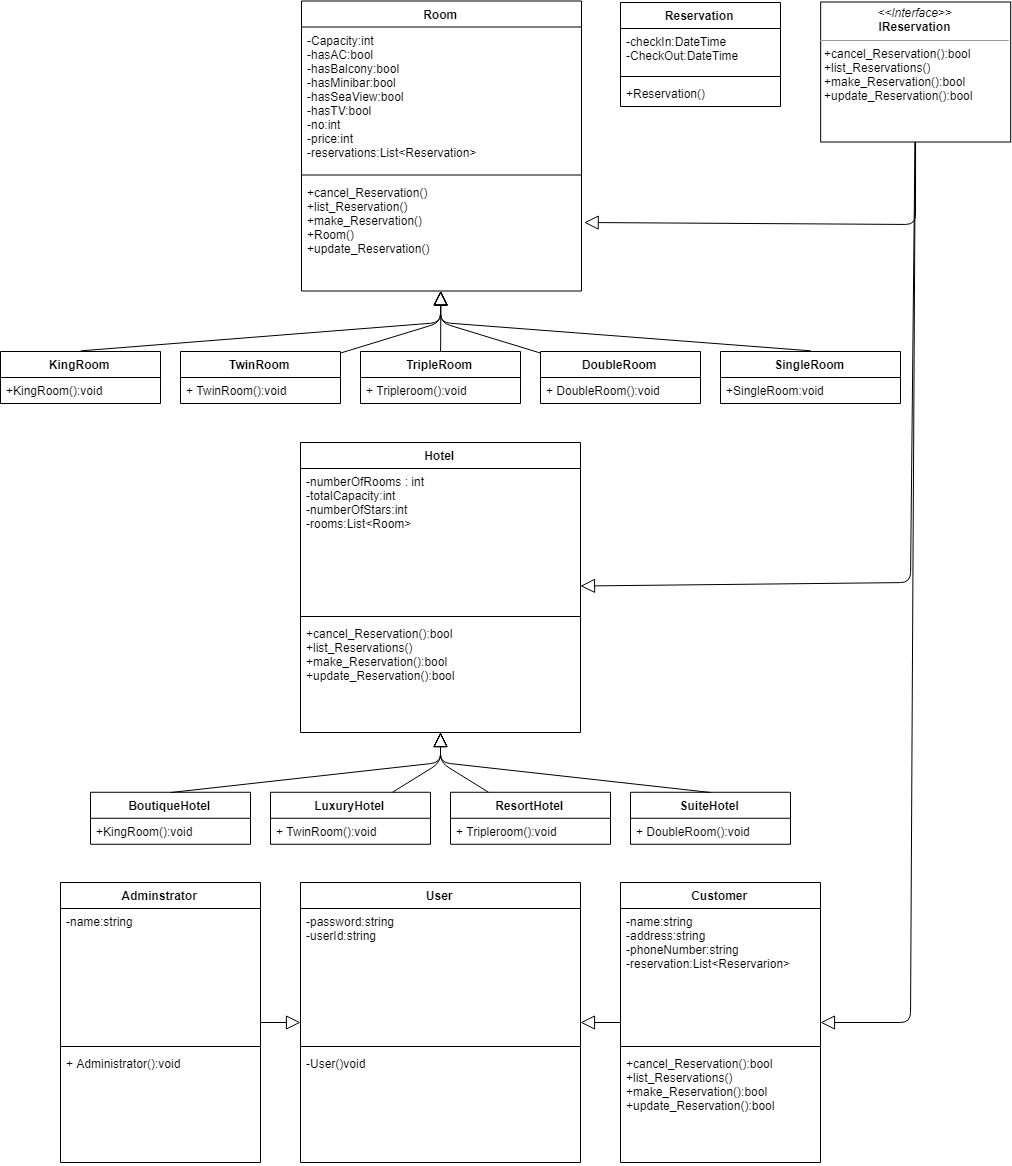

The diagram above was exported from draw.io. Its source (the exported page's mxGraphModel, read from the mxfile embedded in the PNG):
<mxGraphModel dx="2248" dy="2345" grid="1" gridSize="10" guides="1" tooltips="1" connect="1" arrows="1" fold="1" page="1" pageScale="1" pageWidth="850" pageHeight="1100" background="#ffffff" math="0" shadow="0">
  <root>
    <mxCell id="0" />
    <mxCell id="1" parent="0" />
    <mxCell id="ZkCT2ksIOJPA6UWEGRzY-1" value="Room" style="swimlane;fontStyle=1;align=center;verticalAlign=top;childLayout=stackLayout;horizontal=1;startSize=26;horizontalStack=0;resizeParent=1;resizeParentMax=0;resizeLast=0;collapsible=1;marginBottom=0;" vertex="1" parent="1">
      <mxGeometry x="201" y="-1.5" width="280" height="290" as="geometry" />
    </mxCell>
    <mxCell id="ZkCT2ksIOJPA6UWEGRzY-2" value="-Capacity:int&#10;-hasAC:bool&#10;-hasBalcony:bool&#10;-hasMinibar:bool&#10;-hasSeaView:bool&#10;-hasTV:bool&#10;-no:int&#10;-price:int&#10;-reservations:List&lt;Reservation&gt;&#10;" style="text;strokeColor=none;fillColor=none;align=left;verticalAlign=top;spacingLeft=4;spacingRight=4;overflow=hidden;rotatable=0;points=[[0,0.5],[1,0.5]];portConstraint=eastwest;" vertex="1" parent="ZkCT2ksIOJPA6UWEGRzY-1">
      <mxGeometry y="26" width="280" height="144" as="geometry" />
    </mxCell>
    <mxCell id="ZkCT2ksIOJPA6UWEGRzY-3" value="" style="line;strokeWidth=1;fillColor=none;align=left;verticalAlign=middle;spacingTop=-1;spacingLeft=3;spacingRight=3;rotatable=0;labelPosition=right;points=[];portConstraint=eastwest;" vertex="1" parent="ZkCT2ksIOJPA6UWEGRzY-1">
      <mxGeometry y="170" width="280" height="8" as="geometry" />
    </mxCell>
    <mxCell id="ZkCT2ksIOJPA6UWEGRzY-4" value="+cancel_Reservation()&#10;+list_Reservation()&#10;+make_Reservation()&#10;+Room()&#10;+update_Reservation()&#10;" style="text;strokeColor=none;fillColor=none;align=left;verticalAlign=top;spacingLeft=4;spacingRight=4;overflow=hidden;rotatable=0;points=[[0,0.5],[1,0.5]];portConstraint=eastwest;" vertex="1" parent="ZkCT2ksIOJPA6UWEGRzY-1">
      <mxGeometry y="178" width="280" height="112" as="geometry" />
    </mxCell>
    <mxCell id="ZkCT2ksIOJPA6UWEGRzY-5" value="KingRoom" style="swimlane;fontStyle=1;align=center;verticalAlign=top;childLayout=stackLayout;horizontal=1;startSize=26;horizontalStack=0;resizeParent=1;resizeParentMax=0;resizeLast=0;collapsible=1;marginBottom=0;" vertex="1" parent="1">
      <mxGeometry x="-100" y="349" width="160" height="52" as="geometry" />
    </mxCell>
    <mxCell id="ZkCT2ksIOJPA6UWEGRzY-8" value="+KingRoom():void" style="text;strokeColor=none;fillColor=none;align=left;verticalAlign=top;spacingLeft=4;spacingRight=4;overflow=hidden;rotatable=0;points=[[0,0.5],[1,0.5]];portConstraint=eastwest;" vertex="1" parent="ZkCT2ksIOJPA6UWEGRzY-5">
      <mxGeometry y="26" width="160" height="26" as="geometry" />
    </mxCell>
    <mxCell id="ZkCT2ksIOJPA6UWEGRzY-9" value="SingleRoom" style="swimlane;fontStyle=1;align=center;verticalAlign=top;childLayout=stackLayout;horizontal=1;startSize=26;horizontalStack=0;resizeParent=1;resizeParentMax=0;resizeLast=0;collapsible=1;marginBottom=0;" vertex="1" parent="1">
      <mxGeometry x="620" y="349" width="180" height="52" as="geometry" />
    </mxCell>
    <mxCell id="ZkCT2ksIOJPA6UWEGRzY-12" value="+SingleRoom:void" style="text;strokeColor=none;fillColor=none;align=left;verticalAlign=top;spacingLeft=4;spacingRight=4;overflow=hidden;rotatable=0;points=[[0,0.5],[1,0.5]];portConstraint=eastwest;" vertex="1" parent="ZkCT2ksIOJPA6UWEGRzY-9">
      <mxGeometry y="26" width="180" height="26" as="geometry" />
    </mxCell>
    <mxCell id="ZkCT2ksIOJPA6UWEGRzY-13" value="TripleRoom" style="swimlane;fontStyle=1;align=center;verticalAlign=top;childLayout=stackLayout;horizontal=1;startSize=26;horizontalStack=0;resizeParent=1;resizeParentMax=0;resizeLast=0;collapsible=1;marginBottom=0;" vertex="1" parent="1">
      <mxGeometry x="260" y="349" width="160" height="52" as="geometry" />
    </mxCell>
    <mxCell id="ZkCT2ksIOJPA6UWEGRzY-16" value="+ Tripleroom():void" style="text;strokeColor=none;fillColor=none;align=left;verticalAlign=top;spacingLeft=4;spacingRight=4;overflow=hidden;rotatable=0;points=[[0,0.5],[1,0.5]];portConstraint=eastwest;" vertex="1" parent="ZkCT2ksIOJPA6UWEGRzY-13">
      <mxGeometry y="26" width="160" height="26" as="geometry" />
    </mxCell>
    <mxCell id="ZkCT2ksIOJPA6UWEGRzY-17" value="TwinRoom" style="swimlane;fontStyle=1;align=center;verticalAlign=top;childLayout=stackLayout;horizontal=1;startSize=26;horizontalStack=0;resizeParent=1;resizeParentMax=0;resizeLast=0;collapsible=1;marginBottom=0;" vertex="1" parent="1">
      <mxGeometry x="80" y="349" width="160" height="52" as="geometry" />
    </mxCell>
    <mxCell id="ZkCT2ksIOJPA6UWEGRzY-20" value="+ TwinRoom():void" style="text;strokeColor=none;fillColor=none;align=left;verticalAlign=top;spacingLeft=4;spacingRight=4;overflow=hidden;rotatable=0;points=[[0,0.5],[1,0.5]];portConstraint=eastwest;" vertex="1" parent="ZkCT2ksIOJPA6UWEGRzY-17">
      <mxGeometry y="26" width="160" height="26" as="geometry" />
    </mxCell>
    <mxCell id="ZkCT2ksIOJPA6UWEGRzY-21" value="DoubleRoom" style="swimlane;fontStyle=1;align=center;verticalAlign=top;childLayout=stackLayout;horizontal=1;startSize=26;horizontalStack=0;resizeParent=1;resizeParentMax=0;resizeLast=0;collapsible=1;marginBottom=0;" vertex="1" parent="1">
      <mxGeometry x="440" y="349" width="160" height="52" as="geometry" />
    </mxCell>
    <mxCell id="ZkCT2ksIOJPA6UWEGRzY-24" value="+ DoubleRoom():void" style="text;strokeColor=none;fillColor=none;align=left;verticalAlign=top;spacingLeft=4;spacingRight=4;overflow=hidden;rotatable=0;points=[[0,0.5],[1,0.5]];portConstraint=eastwest;" vertex="1" parent="ZkCT2ksIOJPA6UWEGRzY-21">
      <mxGeometry y="26" width="160" height="26" as="geometry" />
    </mxCell>
    <mxCell id="ZkCT2ksIOJPA6UWEGRzY-49" value="Hotel" style="swimlane;fontStyle=1;align=center;verticalAlign=top;childLayout=stackLayout;horizontal=1;startSize=26;horizontalStack=0;resizeParent=1;resizeParentMax=0;resizeLast=0;collapsible=1;marginBottom=0;" vertex="1" parent="1">
      <mxGeometry x="200" y="440" width="280" height="290" as="geometry" />
    </mxCell>
    <mxCell id="ZkCT2ksIOJPA6UWEGRzY-50" value="-numberOfRooms : int&#10;-totalCapacity:int&#10;-numberOfStars:int&#10;-rooms:List&lt;Room&gt;&#10;&#10;" style="text;strokeColor=none;fillColor=none;align=left;verticalAlign=top;spacingLeft=4;spacingRight=4;overflow=hidden;rotatable=0;points=[[0,0.5],[1,0.5]];portConstraint=eastwest;" vertex="1" parent="ZkCT2ksIOJPA6UWEGRzY-49">
      <mxGeometry y="26" width="280" height="144" as="geometry" />
    </mxCell>
    <mxCell id="ZkCT2ksIOJPA6UWEGRzY-51" value="" style="line;strokeWidth=1;fillColor=none;align=left;verticalAlign=middle;spacingTop=-1;spacingLeft=3;spacingRight=3;rotatable=0;labelPosition=right;points=[];portConstraint=eastwest;" vertex="1" parent="ZkCT2ksIOJPA6UWEGRzY-49">
      <mxGeometry y="170" width="280" height="8" as="geometry" />
    </mxCell>
    <mxCell id="ZkCT2ksIOJPA6UWEGRzY-52" value="+cancel_Reservation():bool&#10;+list_Reservations()&#10;+make_Reservation():bool&#10;+update_Reservation():bool&#10;        " style="text;strokeColor=none;fillColor=none;align=left;verticalAlign=top;spacingLeft=4;spacingRight=4;overflow=hidden;rotatable=0;points=[[0,0.5],[1,0.5]];portConstraint=eastwest;" vertex="1" parent="ZkCT2ksIOJPA6UWEGRzY-49">
      <mxGeometry y="178" width="280" height="112" as="geometry" />
    </mxCell>
    <mxCell id="ZkCT2ksIOJPA6UWEGRzY-53" value="BoutiqueHotel" style="swimlane;fontStyle=1;align=center;verticalAlign=top;childLayout=stackLayout;horizontal=1;startSize=26;horizontalStack=0;resizeParent=1;resizeParentMax=0;resizeLast=0;collapsible=1;marginBottom=0;" vertex="1" parent="1">
      <mxGeometry x="-10" y="789.7758620689656" width="160" height="52" as="geometry" />
    </mxCell>
    <mxCell id="ZkCT2ksIOJPA6UWEGRzY-54" value="+KingRoom():void" style="text;strokeColor=none;fillColor=none;align=left;verticalAlign=top;spacingLeft=4;spacingRight=4;overflow=hidden;rotatable=0;points=[[0,0.5],[1,0.5]];portConstraint=eastwest;" vertex="1" parent="ZkCT2ksIOJPA6UWEGRzY-53">
      <mxGeometry y="26" width="160" height="26" as="geometry" />
    </mxCell>
    <mxCell id="ZkCT2ksIOJPA6UWEGRzY-55" value="ResortHotel" style="swimlane;fontStyle=1;align=center;verticalAlign=top;childLayout=stackLayout;horizontal=1;startSize=26;horizontalStack=0;resizeParent=1;resizeParentMax=0;resizeLast=0;collapsible=1;marginBottom=0;" vertex="1" parent="1">
      <mxGeometry x="350" y="789.7758620689656" width="160" height="52" as="geometry" />
    </mxCell>
    <mxCell id="ZkCT2ksIOJPA6UWEGRzY-56" value="+ Tripleroom():void" style="text;strokeColor=none;fillColor=none;align=left;verticalAlign=top;spacingLeft=4;spacingRight=4;overflow=hidden;rotatable=0;points=[[0,0.5],[1,0.5]];portConstraint=eastwest;" vertex="1" parent="ZkCT2ksIOJPA6UWEGRzY-55">
      <mxGeometry y="26" width="160" height="26" as="geometry" />
    </mxCell>
    <mxCell id="ZkCT2ksIOJPA6UWEGRzY-57" value="LuxuryHotel" style="swimlane;fontStyle=1;align=center;verticalAlign=top;childLayout=stackLayout;horizontal=1;startSize=26;horizontalStack=0;resizeParent=1;resizeParentMax=0;resizeLast=0;collapsible=1;marginBottom=0;" vertex="1" parent="1">
      <mxGeometry x="170" y="789.7758620689656" width="160" height="52" as="geometry" />
    </mxCell>
    <mxCell id="ZkCT2ksIOJPA6UWEGRzY-58" value="+ TwinRoom():void" style="text;strokeColor=none;fillColor=none;align=left;verticalAlign=top;spacingLeft=4;spacingRight=4;overflow=hidden;rotatable=0;points=[[0,0.5],[1,0.5]];portConstraint=eastwest;" vertex="1" parent="ZkCT2ksIOJPA6UWEGRzY-57">
      <mxGeometry y="26" width="160" height="26" as="geometry" />
    </mxCell>
    <mxCell id="ZkCT2ksIOJPA6UWEGRzY-59" value="SuiteHotel" style="swimlane;fontStyle=1;align=center;verticalAlign=top;childLayout=stackLayout;horizontal=1;startSize=26;horizontalStack=0;resizeParent=1;resizeParentMax=0;resizeLast=0;collapsible=1;marginBottom=0;" vertex="1" parent="1">
      <mxGeometry x="530" y="789.7758620689656" width="160" height="52" as="geometry" />
    </mxCell>
    <mxCell id="ZkCT2ksIOJPA6UWEGRzY-60" value="+ DoubleRoom():void" style="text;strokeColor=none;fillColor=none;align=left;verticalAlign=top;spacingLeft=4;spacingRight=4;overflow=hidden;rotatable=0;points=[[0,0.5],[1,0.5]];portConstraint=eastwest;" vertex="1" parent="ZkCT2ksIOJPA6UWEGRzY-59">
      <mxGeometry y="26" width="160" height="26" as="geometry" />
    </mxCell>
    <mxCell id="ZkCT2ksIOJPA6UWEGRzY-64" value="" style="endArrow=block;endFill=0;endSize=12;html=1;exitX=0.5;exitY=0;exitDx=0;exitDy=0;" edge="1" parent="1" source="ZkCT2ksIOJPA6UWEGRzY-53" target="ZkCT2ksIOJPA6UWEGRzY-49">
      <mxGeometry width="160" relative="1" as="geometry">
        <mxPoint x="60" y="880" as="sourcePoint" />
        <mxPoint x="220" y="880" as="targetPoint" />
        <Array as="points">
          <mxPoint x="340" y="760" />
        </Array>
      </mxGeometry>
    </mxCell>
    <mxCell id="ZkCT2ksIOJPA6UWEGRzY-65" value="" style="endArrow=block;endFill=0;endSize=12;html=1;" edge="1" parent="1" source="ZkCT2ksIOJPA6UWEGRzY-57" target="ZkCT2ksIOJPA6UWEGRzY-49">
      <mxGeometry width="160" relative="1" as="geometry">
        <mxPoint x="-60" y="1020" as="sourcePoint" />
        <mxPoint x="100" y="1020" as="targetPoint" />
        <Array as="points">
          <mxPoint x="340" y="760" />
        </Array>
      </mxGeometry>
    </mxCell>
    <mxCell id="ZkCT2ksIOJPA6UWEGRzY-66" value="" style="endArrow=block;endFill=0;endSize=12;html=1;" edge="1" parent="1" source="ZkCT2ksIOJPA6UWEGRzY-55" target="ZkCT2ksIOJPA6UWEGRzY-49">
      <mxGeometry width="160" relative="1" as="geometry">
        <mxPoint x="-50" y="1030" as="sourcePoint" />
        <mxPoint x="110" y="1030" as="targetPoint" />
        <Array as="points">
          <mxPoint x="340" y="760" />
        </Array>
      </mxGeometry>
    </mxCell>
    <mxCell id="ZkCT2ksIOJPA6UWEGRzY-67" value="" style="endArrow=block;endFill=0;endSize=12;html=1;exitX=0.5;exitY=0;exitDx=0;exitDy=0;" edge="1" parent="1" source="ZkCT2ksIOJPA6UWEGRzY-59" target="ZkCT2ksIOJPA6UWEGRzY-49">
      <mxGeometry width="160" relative="1" as="geometry">
        <mxPoint x="-40" y="1040" as="sourcePoint" />
        <mxPoint x="120" y="1040" as="targetPoint" />
        <Array as="points">
          <mxPoint x="340" y="760" />
        </Array>
      </mxGeometry>
    </mxCell>
    <mxCell id="ZkCT2ksIOJPA6UWEGRzY-71" value="" style="endArrow=block;endFill=0;endSize=12;html=1;exitX=0.5;exitY=0;exitDx=0;exitDy=0;" edge="1" parent="1" source="ZkCT2ksIOJPA6UWEGRzY-5" target="ZkCT2ksIOJPA6UWEGRzY-1">
      <mxGeometry width="160" relative="1" as="geometry">
        <mxPoint x="10" y="200" as="sourcePoint" />
        <mxPoint x="170" y="270" as="targetPoint" />
        <Array as="points">
          <mxPoint x="340" y="320" />
        </Array>
      </mxGeometry>
    </mxCell>
    <mxCell id="ZkCT2ksIOJPA6UWEGRzY-72" value="" style="endArrow=block;endFill=0;endSize=12;html=1;exitX=0.5;exitY=0;exitDx=0;exitDy=0;" edge="1" parent="1" source="ZkCT2ksIOJPA6UWEGRzY-9" target="ZkCT2ksIOJPA6UWEGRzY-1">
      <mxGeometry width="160" relative="1" as="geometry">
        <mxPoint x="550" y="146.79411764705878" as="sourcePoint" />
        <mxPoint x="710" y="146.79411764705878" as="targetPoint" />
        <Array as="points">
          <mxPoint x="340" y="320" />
        </Array>
      </mxGeometry>
    </mxCell>
    <mxCell id="ZkCT2ksIOJPA6UWEGRzY-73" value="" style="endArrow=block;endFill=0;endSize=12;html=1;" edge="1" parent="1" source="ZkCT2ksIOJPA6UWEGRzY-21" target="ZkCT2ksIOJPA6UWEGRzY-1">
      <mxGeometry width="160" relative="1" as="geometry">
        <mxPoint x="560" y="156.79411764705878" as="sourcePoint" />
        <mxPoint x="720" y="156.79411764705878" as="targetPoint" />
        <Array as="points">
          <mxPoint x="340" y="320" />
        </Array>
      </mxGeometry>
    </mxCell>
    <mxCell id="ZkCT2ksIOJPA6UWEGRzY-74" value="" style="endArrow=block;endFill=0;endSize=12;html=1;" edge="1" parent="1" source="ZkCT2ksIOJPA6UWEGRzY-13" target="ZkCT2ksIOJPA6UWEGRzY-1">
      <mxGeometry width="160" relative="1" as="geometry">
        <mxPoint x="570" y="166.79411764705878" as="sourcePoint" />
        <mxPoint x="730" y="166.79411764705878" as="targetPoint" />
        <Array as="points" />
      </mxGeometry>
    </mxCell>
    <mxCell id="ZkCT2ksIOJPA6UWEGRzY-75" value="" style="endArrow=block;endFill=0;endSize=12;html=1;" edge="1" parent="1" source="ZkCT2ksIOJPA6UWEGRzY-17" target="ZkCT2ksIOJPA6UWEGRzY-1">
      <mxGeometry width="160" relative="1" as="geometry">
        <mxPoint x="580" y="176.79411764705878" as="sourcePoint" />
        <mxPoint x="740" y="176.79411764705878" as="targetPoint" />
        <Array as="points">
          <mxPoint x="340" y="320" />
        </Array>
      </mxGeometry>
    </mxCell>
    <mxCell id="ZkCT2ksIOJPA6UWEGRzY-76" value="User" style="swimlane;fontStyle=1;align=center;verticalAlign=top;childLayout=stackLayout;horizontal=1;startSize=26;horizontalStack=0;resizeParent=1;resizeParentMax=0;resizeLast=0;collapsible=1;marginBottom=0;" vertex="1" parent="1">
      <mxGeometry x="200" y="880" width="280" height="280" as="geometry" />
    </mxCell>
    <mxCell id="ZkCT2ksIOJPA6UWEGRzY-77" value="-password:string&#10;-userId:string&#10;" style="text;strokeColor=none;fillColor=none;align=left;verticalAlign=top;spacingLeft=4;spacingRight=4;overflow=hidden;rotatable=0;points=[[0,0.5],[1,0.5]];portConstraint=eastwest;" vertex="1" parent="ZkCT2ksIOJPA6UWEGRzY-76">
      <mxGeometry y="26" width="280" height="134" as="geometry" />
    </mxCell>
    <mxCell id="ZkCT2ksIOJPA6UWEGRzY-78" value="" style="line;strokeWidth=1;fillColor=none;align=left;verticalAlign=middle;spacingTop=-1;spacingLeft=3;spacingRight=3;rotatable=0;labelPosition=right;points=[];portConstraint=eastwest;" vertex="1" parent="ZkCT2ksIOJPA6UWEGRzY-76">
      <mxGeometry y="160" width="280" height="8" as="geometry" />
    </mxCell>
    <mxCell id="ZkCT2ksIOJPA6UWEGRzY-79" value="-User()void" style="text;strokeColor=none;fillColor=none;align=left;verticalAlign=top;spacingLeft=4;spacingRight=4;overflow=hidden;rotatable=0;points=[[0,0.5],[1,0.5]];portConstraint=eastwest;" vertex="1" parent="ZkCT2ksIOJPA6UWEGRzY-76">
      <mxGeometry y="168" width="280" height="112" as="geometry" />
    </mxCell>
    <mxCell id="ZkCT2ksIOJPA6UWEGRzY-80" value="Customer" style="swimlane;fontStyle=1;align=center;verticalAlign=top;childLayout=stackLayout;horizontal=1;startSize=26;horizontalStack=0;resizeParent=1;resizeParentMax=0;resizeLast=0;collapsible=1;marginBottom=0;" vertex="1" parent="1">
      <mxGeometry x="520" y="880" width="200" height="280" as="geometry" />
    </mxCell>
    <mxCell id="ZkCT2ksIOJPA6UWEGRzY-81" value="-name:string&#10;-address:string&#10;-phoneNumber:string&#10;-reservation:List&lt;Reservarion&gt;" style="text;strokeColor=none;fillColor=none;align=left;verticalAlign=top;spacingLeft=4;spacingRight=4;overflow=hidden;rotatable=0;points=[[0,0.5],[1,0.5]];portConstraint=eastwest;" vertex="1" parent="ZkCT2ksIOJPA6UWEGRzY-80">
      <mxGeometry y="26" width="200" height="134" as="geometry" />
    </mxCell>
    <mxCell id="ZkCT2ksIOJPA6UWEGRzY-82" value="" style="line;strokeWidth=1;fillColor=none;align=left;verticalAlign=middle;spacingTop=-1;spacingLeft=3;spacingRight=3;rotatable=0;labelPosition=right;points=[];portConstraint=eastwest;" vertex="1" parent="ZkCT2ksIOJPA6UWEGRzY-80">
      <mxGeometry y="160" width="200" height="8" as="geometry" />
    </mxCell>
    <mxCell id="ZkCT2ksIOJPA6UWEGRzY-83" value="+cancel_Reservation():bool&#10;+list_Reservations()&#10;+make_Reservation():bool&#10;+update_Reservation():bool&#10;" style="text;strokeColor=none;fillColor=none;align=left;verticalAlign=top;spacingLeft=4;spacingRight=4;overflow=hidden;rotatable=0;points=[[0,0.5],[1,0.5]];portConstraint=eastwest;" vertex="1" parent="ZkCT2ksIOJPA6UWEGRzY-80">
      <mxGeometry y="168" width="200" height="112" as="geometry" />
    </mxCell>
    <mxCell id="ZkCT2ksIOJPA6UWEGRzY-84" value="Adminstrator" style="swimlane;fontStyle=1;align=center;verticalAlign=top;childLayout=stackLayout;horizontal=1;startSize=26;horizontalStack=0;resizeParent=1;resizeParentMax=0;resizeLast=0;collapsible=1;marginBottom=0;" vertex="1" parent="1">
      <mxGeometry x="-40" y="880" width="200" height="280" as="geometry" />
    </mxCell>
    <mxCell id="ZkCT2ksIOJPA6UWEGRzY-85" value="-name:string" style="text;strokeColor=none;fillColor=none;align=left;verticalAlign=top;spacingLeft=4;spacingRight=4;overflow=hidden;rotatable=0;points=[[0,0.5],[1,0.5]];portConstraint=eastwest;" vertex="1" parent="ZkCT2ksIOJPA6UWEGRzY-84">
      <mxGeometry y="26" width="200" height="134" as="geometry" />
    </mxCell>
    <mxCell id="ZkCT2ksIOJPA6UWEGRzY-86" value="" style="line;strokeWidth=1;fillColor=none;align=left;verticalAlign=middle;spacingTop=-1;spacingLeft=3;spacingRight=3;rotatable=0;labelPosition=right;points=[];portConstraint=eastwest;" vertex="1" parent="ZkCT2ksIOJPA6UWEGRzY-84">
      <mxGeometry y="160" width="200" height="8" as="geometry" />
    </mxCell>
    <mxCell id="ZkCT2ksIOJPA6UWEGRzY-87" value="+ Administrator():void" style="text;strokeColor=none;fillColor=none;align=left;verticalAlign=top;spacingLeft=4;spacingRight=4;overflow=hidden;rotatable=0;points=[[0,0.5],[1,0.5]];portConstraint=eastwest;" vertex="1" parent="ZkCT2ksIOJPA6UWEGRzY-84">
      <mxGeometry y="168" width="200" height="112" as="geometry" />
    </mxCell>
    <mxCell id="ZkCT2ksIOJPA6UWEGRzY-89" value="&lt;p style=&quot;margin: 0px ; margin-top: 4px ; text-align: center&quot;&gt;&lt;i&gt;&amp;lt;&amp;lt;Interface&amp;gt;&amp;gt;&lt;/i&gt;&lt;br&gt;&lt;b&gt;IReservation&lt;/b&gt;&lt;/p&gt;&lt;hr size=&quot;1&quot;&gt;&lt;p style=&quot;margin: 0px ; margin-left: 4px&quot;&gt;&lt;/p&gt;&lt;p style=&quot;margin: 0px ; margin-left: 4px&quot;&gt;+cancel_Reservation():bool&lt;br&gt;+list_Reservations()&lt;br&gt;+make_Reservation():bool&lt;br&gt;+update_Reservation():bool&lt;br&gt;&lt;br&gt;&lt;/p&gt;" style="verticalAlign=top;align=left;overflow=fill;fontSize=12;fontFamily=Helvetica;html=1;" vertex="1" parent="1">
      <mxGeometry x="720.1666666666667" y="-0.5" width="190" height="140" as="geometry" />
    </mxCell>
    <mxCell id="ZkCT2ksIOJPA6UWEGRzY-90" value="Reservation&#10;&#10;" style="swimlane;fontStyle=1;align=center;verticalAlign=top;childLayout=stackLayout;horizontal=1;startSize=26;horizontalStack=0;resizeParent=1;resizeParentMax=0;resizeLast=0;collapsible=1;marginBottom=0;" vertex="1" parent="1">
      <mxGeometry x="520" width="160" height="104" as="geometry" />
    </mxCell>
    <mxCell id="ZkCT2ksIOJPA6UWEGRzY-91" value="-checkIn:DateTime&#10;-CheckOut:DateTime&#10;" style="text;strokeColor=none;fillColor=none;align=left;verticalAlign=top;spacingLeft=4;spacingRight=4;overflow=hidden;rotatable=0;points=[[0,0.5],[1,0.5]];portConstraint=eastwest;" vertex="1" parent="ZkCT2ksIOJPA6UWEGRzY-90">
      <mxGeometry y="26" width="160" height="44" as="geometry" />
    </mxCell>
    <mxCell id="ZkCT2ksIOJPA6UWEGRzY-92" value="" style="line;strokeWidth=1;fillColor=none;align=left;verticalAlign=middle;spacingTop=-1;spacingLeft=3;spacingRight=3;rotatable=0;labelPosition=right;points=[];portConstraint=eastwest;" vertex="1" parent="ZkCT2ksIOJPA6UWEGRzY-90">
      <mxGeometry y="70" width="160" height="8" as="geometry" />
    </mxCell>
    <mxCell id="ZkCT2ksIOJPA6UWEGRzY-93" value="+Reservation()" style="text;strokeColor=none;fillColor=none;align=left;verticalAlign=top;spacingLeft=4;spacingRight=4;overflow=hidden;rotatable=0;points=[[0,0.5],[1,0.5]];portConstraint=eastwest;" vertex="1" parent="ZkCT2ksIOJPA6UWEGRzY-90">
      <mxGeometry y="78" width="160" height="26" as="geometry" />
    </mxCell>
    <mxCell id="ZkCT2ksIOJPA6UWEGRzY-98" value="" style="endArrow=block;endFill=0;endSize=12;html=1;" edge="1" parent="1" source="ZkCT2ksIOJPA6UWEGRzY-80" target="ZkCT2ksIOJPA6UWEGRzY-76">
      <mxGeometry width="160" relative="1" as="geometry">
        <mxPoint x="580" y="1230" as="sourcePoint" />
        <mxPoint x="310" y="1170" as="targetPoint" />
      </mxGeometry>
    </mxCell>
    <mxCell id="ZkCT2ksIOJPA6UWEGRzY-99" value="" style="endArrow=block;endFill=0;endSize=12;html=1;" edge="1" parent="1" source="ZkCT2ksIOJPA6UWEGRzY-84" target="ZkCT2ksIOJPA6UWEGRzY-76">
      <mxGeometry width="160" relative="1" as="geometry">
        <mxPoint x="270" y="1291" as="sourcePoint" />
        <mxPoint y="1231" as="targetPoint" />
      </mxGeometry>
    </mxCell>
    <mxCell id="ZkCT2ksIOJPA6UWEGRzY-100" value="" style="endArrow=block;endFill=0;endSize=12;html=1;" edge="1" parent="1" source="ZkCT2ksIOJPA6UWEGRzY-89" target="ZkCT2ksIOJPA6UWEGRzY-49">
      <mxGeometry width="160" relative="1" as="geometry">
        <mxPoint x="890" y="568" as="sourcePoint" />
        <mxPoint x="620" y="508" as="targetPoint" />
        <Array as="points">
          <mxPoint x="810" y="580" />
        </Array>
      </mxGeometry>
    </mxCell>
    <mxCell id="ZkCT2ksIOJPA6UWEGRzY-101" value="" style="endArrow=block;endFill=0;endSize=12;html=1;entryX=1.012;entryY=0.393;entryDx=0;entryDy=0;entryPerimeter=0;" edge="1" parent="1" source="ZkCT2ksIOJPA6UWEGRzY-89" target="ZkCT2ksIOJPA6UWEGRzY-4">
      <mxGeometry width="160" relative="1" as="geometry">
        <mxPoint x="650" y="830" as="sourcePoint" />
        <mxPoint x="380" y="770" as="targetPoint" />
        <Array as="points">
          <mxPoint x="815" y="222" />
        </Array>
      </mxGeometry>
    </mxCell>
    <mxCell id="ZkCT2ksIOJPA6UWEGRzY-102" value="" style="endArrow=block;endFill=0;endSize=12;html=1;" edge="1" parent="1" source="ZkCT2ksIOJPA6UWEGRzY-89" target="ZkCT2ksIOJPA6UWEGRzY-80">
      <mxGeometry width="160" relative="1" as="geometry">
        <mxPoint x="660" y="840" as="sourcePoint" />
        <mxPoint x="390" y="780" as="targetPoint" />
        <Array as="points">
          <mxPoint x="810" y="1020" />
        </Array>
      </mxGeometry>
    </mxCell>
  </root>
</mxGraphModel>